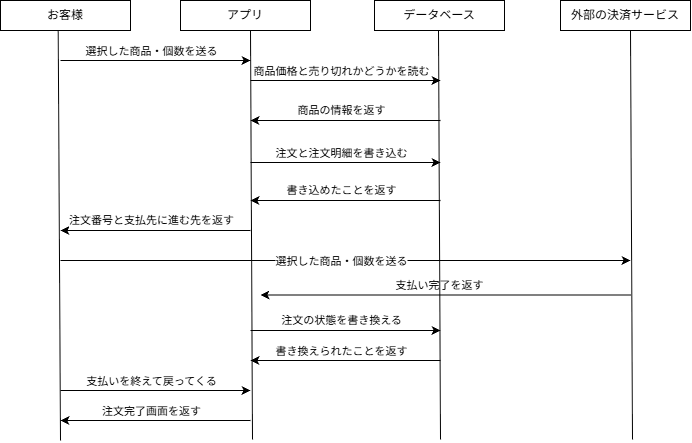

The diagram above was exported from draw.io. Its source (the exported page's mxGraphModel, read from the mxfile embedded in the PNG):
<mxGraphModel dx="854" dy="534" grid="1" gridSize="10" guides="1" tooltips="1" connect="1" arrows="1" fold="1" page="1" pageScale="1" pageWidth="827" pageHeight="1169" math="0" shadow="0">
  <root>
    <mxCell id="0" />
    <mxCell id="1" parent="0" />
    <mxCell id="dG14Dgply-mLX8cXY0uz-1" parent="1" style="rounded=0;whiteSpace=wrap;html=1;" value="外部の決済サービス" vertex="1">
      <mxGeometry height="30" width="130" x="600" y="30" as="geometry" />
    </mxCell>
    <mxCell id="dG14Dgply-mLX8cXY0uz-2" parent="1" style="rounded=0;whiteSpace=wrap;html=1;" value="お客様" vertex="1">
      <mxGeometry height="30" width="130" x="40" y="30" as="geometry" />
    </mxCell>
    <mxCell id="dG14Dgply-mLX8cXY0uz-3" parent="1" style="rounded=0;whiteSpace=wrap;html=1;" value="アプリ" vertex="1">
      <mxGeometry height="30" width="130" x="220" y="30" as="geometry" />
    </mxCell>
    <mxCell id="dG14Dgply-mLX8cXY0uz-4" parent="1" style="rounded=0;whiteSpace=wrap;html=1;" value="データベース" vertex="1">
      <mxGeometry height="30" width="130" x="414" y="30" as="geometry" />
    </mxCell>
    <mxCell id="dG14Dgply-mLX8cXY0uz-5" edge="1" parent="1" style="endArrow=none;html=1;rounded=0;defaultLabelBackgroundColor=page;entryX=0.444;entryY=1.022;entryDx=0;entryDy=0;entryPerimeter=0;" target="dG14Dgply-mLX8cXY0uz-2" value="">
      <mxGeometry height="50" relative="1" width="50" as="geometry">
        <mxPoint x="100" y="470" as="sourcePoint" />
        <mxPoint x="390" y="210" as="targetPoint" />
      </mxGeometry>
    </mxCell>
    <mxCell id="dG14Dgply-mLX8cXY0uz-6" edge="1" parent="1" style="endArrow=none;html=1;rounded=0;defaultLabelBackgroundColor=page;entryX=0.444;entryY=1.022;entryDx=0;entryDy=0;entryPerimeter=0;" value="">
      <mxGeometry height="50" relative="1" width="50" as="geometry">
        <mxPoint x="292" y="469" as="sourcePoint" />
        <mxPoint x="290" y="60" as="targetPoint" />
      </mxGeometry>
    </mxCell>
    <mxCell id="dG14Dgply-mLX8cXY0uz-7" edge="1" parent="1" style="endArrow=none;html=1;rounded=0;defaultLabelBackgroundColor=page;entryX=0.444;entryY=1.022;entryDx=0;entryDy=0;entryPerimeter=0;" value="">
      <mxGeometry height="50" relative="1" width="50" as="geometry">
        <mxPoint x="480" y="469" as="sourcePoint" />
        <mxPoint x="478" y="60" as="targetPoint" />
      </mxGeometry>
    </mxCell>
    <mxCell id="dG14Dgply-mLX8cXY0uz-8" edge="1" parent="1" style="endArrow=none;html=1;rounded=0;defaultLabelBackgroundColor=page;entryX=0.444;entryY=1.022;entryDx=0;entryDy=0;entryPerimeter=0;" value="">
      <mxGeometry height="50" relative="1" width="50" as="geometry">
        <mxPoint x="672" y="469" as="sourcePoint" />
        <mxPoint x="670" y="60" as="targetPoint" />
      </mxGeometry>
    </mxCell>
    <mxCell id="dG14Dgply-mLX8cXY0uz-9" edge="1" parent="1" style="endArrow=classic;html=1;rounded=0;defaultLabelBackgroundColor=page;" value="">
      <mxGeometry height="50" relative="1" width="50" as="geometry">
        <mxPoint x="100" y="90" as="sourcePoint" />
        <mxPoint x="290" y="90" as="targetPoint" />
      </mxGeometry>
    </mxCell>
    <mxCell id="dG14Dgply-mLX8cXY0uz-10" connectable="0" parent="dG14Dgply-mLX8cXY0uz-9" style="edgeLabel;html=1;align=center;verticalAlign=middle;resizable=0;points=[];inheritText=1;defaultLabelBackgroundColor=page;" value="選択した商品・個数を送る" vertex="1">
      <mxGeometry relative="1" x="-0.5158" y="4" as="geometry">
        <mxPoint x="44" y="-6" as="offset" />
      </mxGeometry>
    </mxCell>
    <mxCell id="dG14Dgply-mLX8cXY0uz-11" edge="1" parent="1" style="endArrow=classic;html=1;rounded=0;defaultLabelBackgroundColor=page;" value="">
      <mxGeometry height="50" relative="1" width="50" as="geometry">
        <mxPoint x="290" y="110" as="sourcePoint" />
        <mxPoint x="480" y="110" as="targetPoint" />
      </mxGeometry>
    </mxCell>
    <mxCell id="dG14Dgply-mLX8cXY0uz-12" connectable="0" parent="dG14Dgply-mLX8cXY0uz-11" style="edgeLabel;html=1;align=center;verticalAlign=middle;resizable=0;points=[];inheritText=1;defaultLabelBackgroundColor=page;" value="商品価格と売り切れかどうかを読む" vertex="1">
      <mxGeometry relative="1" x="-0.5158" y="4" as="geometry">
        <mxPoint x="44" y="-6" as="offset" />
      </mxGeometry>
    </mxCell>
    <mxCell id="dG14Dgply-mLX8cXY0uz-14" edge="1" parent="1" style="endArrow=classic;html=1;rounded=0;defaultLabelBackgroundColor=page;" value="">
      <mxGeometry height="50" relative="1" width="50" as="geometry">
        <mxPoint x="100" y="290" as="sourcePoint" />
        <mxPoint x="670" y="290" as="targetPoint" />
      </mxGeometry>
    </mxCell>
    <mxCell id="dG14Dgply-mLX8cXY0uz-15" connectable="0" parent="dG14Dgply-mLX8cXY0uz-14" style="edgeLabel;html=1;align=center;verticalAlign=middle;resizable=0;points=[];inheritText=1;defaultLabelBackgroundColor=page;" value="選択した商品・個数を送る" vertex="1">
      <mxGeometry relative="1" x="-0.5158" y="4" as="geometry">
        <mxPoint x="142" y="4" as="offset" />
      </mxGeometry>
    </mxCell>
    <mxCell id="dG14Dgply-mLX8cXY0uz-16" edge="1" parent="1" style="endArrow=none;html=1;rounded=0;defaultLabelBackgroundColor=page;startArrow=classic;startFill=1;endFill=0;" value="">
      <mxGeometry height="50" relative="1" width="50" as="geometry">
        <mxPoint x="290" y="150" as="sourcePoint" />
        <mxPoint x="480" y="150" as="targetPoint" />
      </mxGeometry>
    </mxCell>
    <mxCell id="dG14Dgply-mLX8cXY0uz-17" connectable="0" parent="dG14Dgply-mLX8cXY0uz-16" style="edgeLabel;html=1;align=center;verticalAlign=middle;resizable=0;points=[];inheritText=1;defaultLabelBackgroundColor=page;" value="商品の情報を返す" vertex="1">
      <mxGeometry relative="1" x="-0.5158" y="4" as="geometry">
        <mxPoint x="44" y="-6" as="offset" />
      </mxGeometry>
    </mxCell>
    <mxCell id="dG14Dgply-mLX8cXY0uz-19" edge="1" parent="1" style="endArrow=classic;html=1;rounded=0;defaultLabelBackgroundColor=page;" value="">
      <mxGeometry height="50" relative="1" width="50" as="geometry">
        <mxPoint x="290" y="192" as="sourcePoint" />
        <mxPoint x="480" y="192" as="targetPoint" />
      </mxGeometry>
    </mxCell>
    <mxCell id="dG14Dgply-mLX8cXY0uz-20" connectable="0" parent="dG14Dgply-mLX8cXY0uz-19" style="edgeLabel;html=1;align=center;verticalAlign=middle;resizable=0;points=[];inheritText=1;defaultLabelBackgroundColor=page;" value="注文と注文明細を書き込む" vertex="1">
      <mxGeometry relative="1" x="-0.5158" y="4" as="geometry">
        <mxPoint x="44" y="-6" as="offset" />
      </mxGeometry>
    </mxCell>
    <mxCell id="dG14Dgply-mLX8cXY0uz-21" edge="1" parent="1" style="endArrow=none;html=1;rounded=0;defaultLabelBackgroundColor=page;startArrow=classic;startFill=1;endFill=0;" value="">
      <mxGeometry height="50" relative="1" width="50" as="geometry">
        <mxPoint x="290" y="230" as="sourcePoint" />
        <mxPoint x="480" y="230" as="targetPoint" />
      </mxGeometry>
    </mxCell>
    <mxCell id="dG14Dgply-mLX8cXY0uz-22" connectable="0" parent="dG14Dgply-mLX8cXY0uz-21" style="edgeLabel;html=1;align=center;verticalAlign=middle;resizable=0;points=[];inheritText=1;defaultLabelBackgroundColor=page;" value="書き込めたことを返す" vertex="1">
      <mxGeometry relative="1" x="-0.5158" y="4" as="geometry">
        <mxPoint x="44" y="-6" as="offset" />
      </mxGeometry>
    </mxCell>
    <mxCell id="dG14Dgply-mLX8cXY0uz-23" edge="1" parent="1" style="endArrow=none;html=1;rounded=0;defaultLabelBackgroundColor=page;startArrow=classic;startFill=1;endFill=0;" value="">
      <mxGeometry height="50" relative="1" width="50" as="geometry">
        <mxPoint x="100" y="260" as="sourcePoint" />
        <mxPoint x="290" y="260" as="targetPoint" />
      </mxGeometry>
    </mxCell>
    <mxCell id="dG14Dgply-mLX8cXY0uz-24" connectable="0" parent="dG14Dgply-mLX8cXY0uz-23" style="edgeLabel;html=1;align=center;verticalAlign=middle;resizable=0;points=[];inheritText=1;defaultLabelBackgroundColor=page;" value="注文番号と支払先に進む先を返す" vertex="1">
      <mxGeometry relative="1" x="-0.5158" y="4" as="geometry">
        <mxPoint x="44" y="-6" as="offset" />
      </mxGeometry>
    </mxCell>
    <mxCell id="dG14Dgply-mLX8cXY0uz-25" edge="1" parent="1" style="endArrow=none;html=1;rounded=0;defaultLabelBackgroundColor=page;startArrow=classic;startFill=1;endFill=0;" value="">
      <mxGeometry height="50" relative="1" width="50" as="geometry">
        <mxPoint x="300" y="324.5" as="sourcePoint" />
        <mxPoint x="670" y="324.5" as="targetPoint" />
      </mxGeometry>
    </mxCell>
    <mxCell id="dG14Dgply-mLX8cXY0uz-26" connectable="0" parent="dG14Dgply-mLX8cXY0uz-25" style="edgeLabel;html=1;align=center;verticalAlign=middle;resizable=0;points=[];inheritText=1;defaultLabelBackgroundColor=page;" value="支払い完了を返す" vertex="1">
      <mxGeometry relative="1" x="0.2216" y="4" as="geometry">
        <mxPoint x="-47" y="-6" as="offset" />
      </mxGeometry>
    </mxCell>
    <mxCell id="dG14Dgply-mLX8cXY0uz-27" edge="1" parent="1" style="endArrow=classic;html=1;rounded=0;defaultLabelBackgroundColor=page;" value="">
      <mxGeometry height="50" relative="1" width="50" as="geometry">
        <mxPoint x="290" y="360" as="sourcePoint" />
        <mxPoint x="480" y="360" as="targetPoint" />
      </mxGeometry>
    </mxCell>
    <mxCell id="dG14Dgply-mLX8cXY0uz-28" connectable="0" parent="dG14Dgply-mLX8cXY0uz-27" style="edgeLabel;html=1;align=center;verticalAlign=middle;resizable=0;points=[];inheritText=1;defaultLabelBackgroundColor=page;" value="注文の状態を書き換える" vertex="1">
      <mxGeometry relative="1" x="-0.5158" y="4" as="geometry">
        <mxPoint x="44" y="-6" as="offset" />
      </mxGeometry>
    </mxCell>
    <mxCell id="dG14Dgply-mLX8cXY0uz-29" edge="1" parent="1" style="endArrow=none;html=1;rounded=0;defaultLabelBackgroundColor=page;startArrow=classic;startFill=1;endFill=0;" value="">
      <mxGeometry height="50" relative="1" width="50" as="geometry">
        <mxPoint x="290" y="390" as="sourcePoint" />
        <mxPoint x="480" y="390" as="targetPoint" />
      </mxGeometry>
    </mxCell>
    <mxCell id="dG14Dgply-mLX8cXY0uz-30" connectable="0" parent="dG14Dgply-mLX8cXY0uz-29" style="edgeLabel;html=1;align=center;verticalAlign=middle;resizable=0;points=[];inheritText=1;defaultLabelBackgroundColor=page;" value="書き換えられたことを返す" vertex="1">
      <mxGeometry relative="1" x="-0.5158" y="4" as="geometry">
        <mxPoint x="44" y="-6" as="offset" />
      </mxGeometry>
    </mxCell>
    <mxCell id="dG14Dgply-mLX8cXY0uz-31" edge="1" parent="1" style="endArrow=classic;html=1;rounded=0;defaultLabelBackgroundColor=page;" value="">
      <mxGeometry height="50" relative="1" width="50" as="geometry">
        <mxPoint x="100" y="420" as="sourcePoint" />
        <mxPoint x="290" y="420" as="targetPoint" />
      </mxGeometry>
    </mxCell>
    <mxCell id="dG14Dgply-mLX8cXY0uz-32" connectable="0" parent="dG14Dgply-mLX8cXY0uz-31" style="edgeLabel;html=1;align=center;verticalAlign=middle;resizable=0;points=[];inheritText=1;defaultLabelBackgroundColor=page;" value="支払いを終えて戻ってくる" vertex="1">
      <mxGeometry relative="1" x="-0.5158" y="4" as="geometry">
        <mxPoint x="44" y="-6" as="offset" />
      </mxGeometry>
    </mxCell>
    <mxCell id="dG14Dgply-mLX8cXY0uz-33" edge="1" parent="1" style="endArrow=none;html=1;rounded=0;defaultLabelBackgroundColor=page;startArrow=classic;startFill=1;endFill=0;" value="">
      <mxGeometry height="50" relative="1" width="50" as="geometry">
        <mxPoint x="100" y="450" as="sourcePoint" />
        <mxPoint x="290" y="450" as="targetPoint" />
      </mxGeometry>
    </mxCell>
    <mxCell id="dG14Dgply-mLX8cXY0uz-34" connectable="0" parent="dG14Dgply-mLX8cXY0uz-33" style="edgeLabel;html=1;align=center;verticalAlign=middle;resizable=0;points=[];inheritText=1;defaultLabelBackgroundColor=page;" value="注文完了画面を返す" vertex="1">
      <mxGeometry relative="1" x="-0.5158" y="4" as="geometry">
        <mxPoint x="44" y="-6" as="offset" />
      </mxGeometry>
    </mxCell>
  </root>
</mxGraphModel>